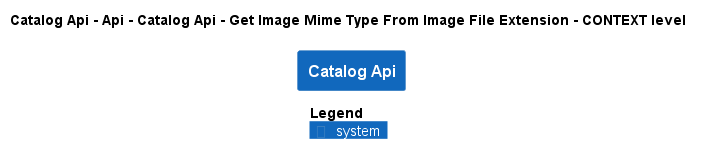

The diagram above was rendered by PlantUML. Its source (embedded in the PNG):
@startuml
!pragma layout smetana
!include ..\..\..\..\..\..\..\..\.c4s\C4_Context.puml

AddElementTag("state:new", $bgColor=green, $fontColor=#ffffff, $borderColor=green, $shadowing="False")
AddElementTag("state:changed", $bgColor=orange, $fontColor=#ffffff, $borderColor=orange, $shadowing="False")
AddElementTag("state:removed", $bgColor=red, $fontColor=#ffffff, $borderColor=red, $shadowing="False")

AddRelTag("state:new", $textColor=green, $lineColor=green)
AddRelTag("state:changed", $textColor=orange, $lineColor=orange)
AddRelTag("state:removed", $textColor=red, $lineColor=red)

SHOW_PERSON_PORTRAIT()
LAYOUT_TOP_DOWN()

skinparam linetype polyline

title Catalog Api - Api - Catalog Api - Get Image Mime Type From Image File Extension - CONTEXT level

System(dotnet.eShop.Architecture.SoftwareSystems.CatalogApi, "Catalog Api", "")



SHOW_LEGEND()
@enduml